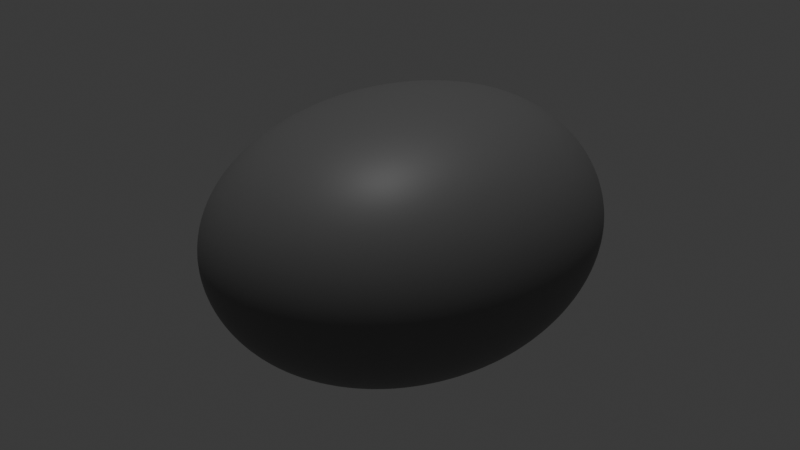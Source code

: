 # Source: blend.blend  (saved by Blender 4.0.36; exported with 4.5.12 LTS)
import bpy
from mathutils import Matrix  # noqa: F401  (used for matrix-valued properties, if any)

bpy.ops.wm.read_factory_settings(use_empty=True)
scene = bpy.context.scene
scene.name = 'Scene'

# ---- collections
col_collection = bpy.data.collections.new('Collection'); scene.collection.children.link(col_collection)

# ---- materials (node trees are filled in below, after node groups)
mat_x = bpy.data.materials.new('Материал')
mat_x.use_transparent_shadow = False

# ---- material node trees
mat_x.use_nodes = True; mat_x.node_tree.nodes.clear()
_N = mat_x.node_tree.nodes; _L = mat_x.node_tree.links
n0 = _N.new('ShaderNodeBsdfPrincipled'); n0.name = 'Принципиальный BSDF'; n0.location = (10, 300)
n0.inputs[0].default_value = (0.1607, 0.1607, 0.1607, 1.0)
n0.inputs[3].default_value = 1.45
n1 = _N.new('ShaderNodeOutputMaterial'); n1.name = 'Вывод материала'; n1.location = (300, 300)
_L.new(n0.outputs[0], n1.inputs[0])
n1.is_active_output = True

# ---- world
world_world = bpy.data.worlds.new('World'); scene.world = world_world
world_world.use_nodes = True; world_world.node_tree.nodes.clear()
_N = world_world.node_tree.nodes; _L = world_world.node_tree.links
n0 = _N.new('ShaderNodeOutputWorld'); n0.name = 'World Output'; n0.location = (300, 300)
n1 = _N.new('ShaderNodeBackground'); n1.name = 'Background'; n1.location = (10, 300)
n1.inputs[0].default_value = (0.05088, 0.05088, 0.05088, 1.0)
_L.new(n1.outputs[0], n0.inputs[0])
n0.is_active_output = True
world_world.color = (0.05088, 0.05088, 0.05088)
world_world.use_sun_shadow = False
world_world.sun_shadow_jitter_overblur = 0.0

# ---- cameras
cam_camera = bpy.data.cameras.new('Camera')
cam_camera.clip_end = 100.0
cam_camera.ortho_scale = 7.314

# ---- lights
light_x = bpy.data.lights.new('Точечный источник', 'POINT')
light_x.transmission_factor = 0.0
light_x.use_soft_falloff = False
light_x.shadow_maximum_resolution = 0.006
light_x.use_absolute_resolution = True
light_x_1 = bpy.data.lights.new('Солнце', 'SUN')
light_x_1.transmission_factor = 0.0
light_x_1.energy = 1.0

# ---- meshes
me_x = bpy.data.meshes.new('Куб')
me_x.from_pydata([(-1.416, -2.376, -1.076), (-1.416, -2.376, 0.6523), (-1.416, 1.104, -1.076), (-1.416, 1.104, 0.6523), (1.0, -1.956, -1.0), (1.0, -1.956, 0.7285), (1.0, 1.0, -1.0), (1.0, 1.0, 0.7285)], [], [(0, 1, 3, 2), (2, 3, 7, 6), (6, 7, 5, 4), (4, 5, 1, 0), (2, 6, 4, 0), (7, 3, 1, 5)])
me_x.polygons.foreach_set('use_smooth', [True] * 6)
_uv = me_x.uv_layers.new(name='UVКарта')
_uv.uv.foreach_set('vector', [0.375, 0.0, 0.625, 0.0, 0.625, 0.25, 0.375, 0.25, 0.375, 0.25, 0.625, 0.25, 0.625, 0.5, 0.375, 0.5, 0.375, 0.5, 0.625, 0.5, 0.625, 0.75, 0.375, 0.75, 0.375, 0.75, 0.625, 0.75, 0.625, 1.0, 0.375, 1.0, 0.125, 0.5, 0.375, 0.5, 0.375, 0.75, 0.125, 0.75, 0.625, 0.5, 0.875, 0.5, 0.875, 0.75, 0.625, 0.75])
me_x.materials.append(mat_x)
me_x.update()

# ---- objects
ob_camera = bpy.data.objects.new('Camera', cam_camera)
ob_x = bpy.data.objects.new('Куб', me_x)
ob_x_1 = bpy.data.objects.new('Точечный источник', light_x)
ob_x_2 = bpy.data.objects.new('Солнце', light_x_1)

# ---- transforms, parenting, visibility, modifiers, constraints
ob_camera.location = (6.473, -7.592, 4.354)
ob_camera.rotation_euler = (1.109, 0.0, 0.8149)
ob_camera.lock_rotations_4d = False
ob_camera.empty_display_type = 'ARROWS'
ob_camera.color = (0.0, 0.0, 0.0, 0.0)
ob_camera.display_type = 'WIRE'
ob_camera.lineart.crease_threshold = 0.0
ob_x.location = (0.3905, -1.0, 0.1575)
_m = ob_x.modifiers.new('Подразделения', 'SUBSURF')
_m.levels = 5
_m.render_levels = 5
_m = ob_x.modifiers.new('Смещение поверхности', 'DISPLACE')
ob_x_1.location = (0.3905, -1.0, 0.1575)
ob_x_2.location = (1.462, -1.44, 3.222)
ob_x_2.scale = (2867.0, 1.134e+04, 1277.0)

# ---- collection membership
col_collection.objects.link(ob_camera)
col_collection.objects.link(ob_x)
col_collection.objects.link(ob_x_1)
col_collection.objects.link(ob_x_2)

# ---- scene / render settings (as saved in the file)
scene.camera = ob_camera
scene.frame_start = 1; scene.frame_end = 250; scene.frame_set(1)
scene.render.engine = 'BLENDER_EEVEE_NEXT'
scene.cycles.sampling_pattern = 'TABULATED_SOBOL'
bpy.context.view_layer.update()
